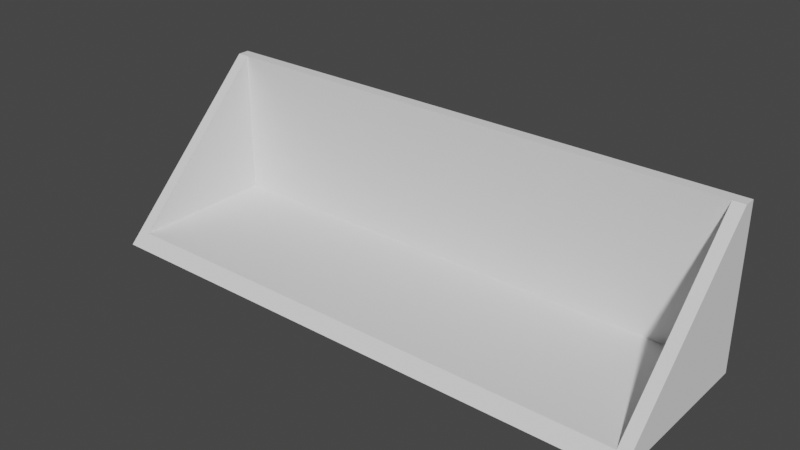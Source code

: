 # Source: FridgeBlocker2.blend  (saved by Blender 2.82.7; exported with 4.5.12 LTS)
import bpy
from mathutils import Matrix  # noqa: F401  (used for matrix-valued properties, if any)

bpy.ops.wm.read_factory_settings(use_empty=True)
scene = bpy.context.scene
scene.name = 'Scene'

# ---- collections
col_collection = bpy.data.collections.new('Collection'); scene.collection.children.link(col_collection)

# ---- world
world_world = bpy.data.worlds.new('World'); scene.world = world_world
world_world.use_nodes = True; world_world.node_tree.nodes.clear()
_N = world_world.node_tree.nodes; _L = world_world.node_tree.links
n0 = _N.new('ShaderNodeOutputWorld'); n0.name = 'World Output'; n0.location = (300, 300)
n1 = _N.new('ShaderNodeBackground'); n1.name = 'Background'; n1.location = (10, 300)
n1.inputs[0].default_value = (0.05088, 0.05088, 0.05088, 1.0)
_L.new(n1.outputs[0], n0.inputs[0])
n0.is_active_output = True
world_world.color = (0.05088, 0.05088, 0.05088)
world_world.use_sun_shadow = False
world_world.sun_shadow_jitter_overblur = 0.0

# ---- meshes
me_cube_001 = bpy.data.meshes.new('Cube.001')
me_cube_001.from_pydata([(0.0, 0.0, 0.0), (140.0, 0.0, 0.0), (140.0, 0.0, 0.0), (0.0, 40.0, 0.0), (140.0, 40.0, 0.0), (0.0, 40.0, 40.0), (140.0, 40.0, 40.0), (140.0, 0.0, 0.0), (140.0, 40.0, 0.0), (0.0, 3.0, 3.0), (140.0, 3.0, 3.0), (3.0, 3.0, 3.0), (3.0, 40.0, 40.0), (140.0, 3.0, 3.0), (137.0, 40.0, 40.0), (137.0, 3.0, 3.0), (140.0, 43.0, 40.0), (0.0, 43.0, 40.0), (140.0, 43.0, 0.0), (0.0, 43.0, 0.0), (0.0, 40.0, 3.0), (3.0, 40.0, 3.0), (140.0, 40.0, 3.0), (137.0, 40.0, 3.0)], [(2, 7), (4, 8), (20, 21), (22, 23), (9, 20)], [(10, 15, 14, 6), (8, 22, 13, 10, 1, 7), (8, 3, 5, 6), (19, 17, 16, 18), (8, 6, 16, 18), (6, 5, 17, 16), (3, 8, 18, 19), (7, 0, 3, 19, 18, 8), (11, 9, 5, 12), (10, 6, 8, 22, 13), (9, 5, 20, 3, 0), (20, 5, 17, 19, 3), (21, 23, 15, 11), (12, 21, 11), (7, 10, 9, 0), (15, 23, 14)])
_uv = me_cube_001.uv_layers.new(name='UVMap')
_uv.uv.foreach_set('vector', [0.0, 0.0, 0.0, 0.0, 0.0, 0.0, 0.0, 0.0, 0.0, 0.0, 0.0, 0.0, 0.0, 0.0, 0.0, 0.0, 0.0, 0.0, 0.0, 0.0, 0.0, 0.0, 0.0, 0.0, 0.0, 0.0, 0.0, 0.0, 0.0, 0.0, 0.0, 0.0, 0.0, 0.0, 0.0, 0.0, 0.0, 0.0, 0.0, 0.0, 0.0, 0.0, 0.0, 0.0, 0.0, 0.0, 0.0, 0.0, 0.0, 0.0, 0.0, 0.0, 0.0, 0.0, 0.0, 0.0, 0.0, 0.0, 0.0, 0.0, 0.0, 0.0, 0.0, 0.0, 0.0, 0.0, 0.0, 0.0, 0.0, 0.0, 0.0, 0.0, 0.0, 0.0, 0.0, 0.0, 0.0, 0.0, 0.0, 0.0, 0.0, 0.0, 0.0, 0.0, 0.0, 0.0, 0.0, 0.0, 0.0, 0.0, 0.0, 0.0, 0.0, 0.0, 0.0, 0.0, 0.0, 0.0, 0.0, 0.0, 0.0, 0.0, 0.0, 0.0, 0.0, 0.0, 0.0, 0.0, 0.0, 0.0, 0.0, 0.0, 0.0, 0.0, 0.0, 0.0, 0.0, 0.0, 0.0, 0.0, 0.0, 0.0, 0.0, 0.0, 0.0, 0.0, 0.0, 0.0, 0.0, 0.0, 0.0, 0.0, 0.0, 0.0, 0.0, 0.0, 0.0, 0.0])
me_cube_001.use_remesh_fix_poles = True
me_cube_001.use_remesh_preserve_attributes = False
me_cube_001.use_mirror_vertex_groups = False
me_cube_001.update()

# ---- objects
ob_cube = bpy.data.objects.new('Cube', me_cube_001)

# ---- transforms, parenting, visibility, modifiers, constraints
ob_cube.location = (0.0, 0.0, 0.0)
ob_cube.lineart.crease_threshold = 0.0

# ---- collection membership
col_collection.objects.link(ob_cube)

# ---- scene / render settings (as saved in the file)
scene.frame_start = 1; scene.frame_end = 250; scene.frame_set(1)
scene.render.engine = 'BLENDER_EEVEE_NEXT'
scene.cycles.use_denoising = False
scene.cycles.samples = 128
scene.cycles.sampling_pattern = 'TABULATED_SOBOL'
scene.cycles.use_adaptive_sampling = False
scene.cycles.use_light_tree = False
scene.view_settings.view_transform = 'Filmic'
bpy.context.view_layer.update()

# ---- added for rendering (the .blend has no active camera and no usable light): camera, sun
cam_auto = bpy.data.cameras.new('AutoCamera')
cam_auto.lens = 50.0
cam_auto.sensor_width = 36.0
cam_auto.clip_end = 2465.18
ob_auto_camera = bpy.data.objects.new('AutoCamera', cam_auto)
scene.collection.objects.link(ob_auto_camera)
ob_auto_camera.location = (210.467, -147.06, 132.373)
ob_auto_camera.rotation_euler = (1.09748, -7.21219e-08, 0.694738)
scene.camera = ob_auto_camera
light_auto_sun = bpy.data.lights.new('AutoSun', 'SUN')
light_auto_sun.energy = 3.0
light_auto_sun.angle = 0.0523599
ob_auto_sun = bpy.data.objects.new('AutoSun', light_auto_sun)
scene.collection.objects.link(ob_auto_sun)
ob_auto_sun.rotation_euler = (0.872665, 0.174533, 0.523599)
bpy.context.view_layer.update()
